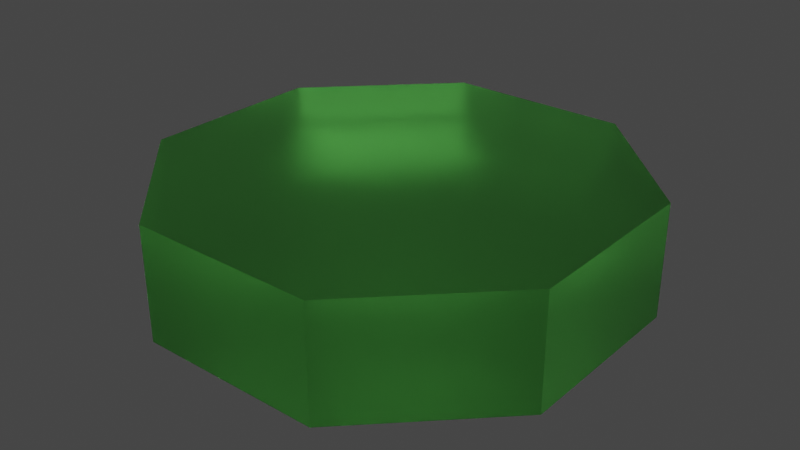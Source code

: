 # Source: esmeralda.blend  (saved by Blender 3.3.6; exported with 4.5.12 LTS)
import bpy
from mathutils import Matrix  # noqa: F401  (used for matrix-valued properties, if any)

bpy.ops.wm.read_factory_settings(use_empty=True)
scene = bpy.context.scene
scene.name = 'Scene'

# ---- collections
col_collection = bpy.data.collections.new('Collection'); scene.collection.children.link(col_collection)

# ---- materials (node trees are filled in below, after node groups)
mat_esmeralda = bpy.data.materials.new('Esmeralda')
mat_esmeralda.use_transparent_shadow = False

# ---- material node trees
mat_esmeralda.use_nodes = True; mat_esmeralda.node_tree.nodes.clear()
_N = mat_esmeralda.node_tree.nodes; _L = mat_esmeralda.node_tree.links
n0 = _N.new('ShaderNodeBsdfPrincipled'); n0.name = 'Principled BSDF'; n0.location = (10, 300)
n0.distribution = 'GGX'
n0.subsurface_method = 'RANDOM_WALK_SKIN'
n0.inputs[0].default_value = (0.1935, 1.0, 0.1528, 1.0)
n0.inputs[2].default_value = 0.3937
n0.inputs[3].default_value = 1.45
n0.inputs[18].default_value = 1.0
n0.inputs[27].default_value = (0.0, 0.0, 0.0, 1.0)
n0.inputs[28].default_value = 1.0
n1 = _N.new('ShaderNodeOutputMaterial'); n1.name = 'Material Output'; n1.location = (300, 300)
_L.new(n0.outputs[0], n1.inputs[0])
n1.is_active_output = True

# ---- world
world_world = bpy.data.worlds.new('World'); scene.world = world_world
world_world.use_nodes = True; world_world.node_tree.nodes.clear()
_N = world_world.node_tree.nodes; _L = world_world.node_tree.links
n0 = _N.new('ShaderNodeOutputWorld'); n0.name = 'World Output'; n0.location = (300, 300)
n1 = _N.new('ShaderNodeBackground'); n1.name = 'Background'; n1.location = (10, 300)
n1.inputs[0].default_value = (0.05088, 0.05088, 0.05088, 1.0)
_L.new(n1.outputs[0], n0.inputs[0])
n0.is_active_output = True
world_world.color = (0.05088, 0.05088, 0.05088)
world_world.use_sun_shadow = False
world_world.sun_shadow_jitter_overblur = 0.0

# ---- meshes
me_cube_001 = bpy.data.meshes.new('Cube.001')
me_cube_001.from_pydata([(-0.4238, -1.0, -1.0), (-1.0, -0.4238, -1.0), (-1.0, -0.4238, 1.0), (-0.4238, -1.0, 1.0), (-1.0, 0.4238, -1.0), (-0.4238, 1.0, -1.0), (-0.4238, 1.0, 1.0), (-1.0, 0.4238, 1.0), (1.0, -0.4238, -1.0), (0.4238, -1.0, -1.0), (0.4238, -1.0, 1.0), (1.0, -0.4238, 1.0), (0.4238, 1.0, -1.0), (1.0, 0.4238, -1.0), (1.0, 0.4238, 1.0), (0.4238, 1.0, 1.0)], [], [(9, 10, 3, 0), (13, 14, 11, 8), (14, 15, 6, 7, 2, 3, 10, 11), (1, 2, 7, 4), (5, 6, 15, 12), (0, 3, 2, 1), (6, 5, 4, 7), (14, 13, 12, 15), (10, 9, 8, 11), (4, 5, 12, 13, 8, 9, 0, 1)])
_uv = me_cube_001.uv_layers.new(name='UVMap')
_uv.uv.foreach_set('vector', [0.375, 0.822, 0.625, 0.822, 0.625, 0.928, 0.375, 0.928, 0.375, 0.572, 0.625, 0.572, 0.625, 0.678, 0.375, 0.678, 0.625, 0.572, 0.697, 0.5, 0.803, 0.5, 0.875, 0.572, 0.875, 0.678, 0.803, 0.75, 0.697, 0.75, 0.625, 0.678, 0.375, 0.07203, 0.625, 0.07203, 0.625, 0.178, 0.375, 0.178, 0.375, 0.322, 0.625, 0.322, 0.625, 0.428, 0.375, 0.428, 0.375, 0.0, 0.625, 0.0, 0.625, 0.07203, 0.375, 0.07203, 0.625, 0.322, 0.375, 0.322, 0.375, 0.178, 0.625, 0.178, 0.625, 0.572, 0.375, 0.572, 0.375, 0.428, 0.625, 0.428, 0.625, 0.822, 0.375, 0.822, 0.375, 0.678, 0.625, 0.678, 0.125, 0.572, 0.197, 0.5, 0.303, 0.5, 0.375, 0.572, 0.375, 0.678, 0.303, 0.75, 0.197, 0.75, 0.125, 0.678])
me_cube_001.materials.append(mat_esmeralda)
me_cube_001.update()

# ---- objects
ob_esmeralda = bpy.data.objects.new('ESMERALDA', me_cube_001)

# ---- transforms, parenting, visibility, modifiers, constraints
ob_esmeralda.location = (-1.804, -9.702, 8.842)
ob_esmeralda.scale = (0.4515, 0.4515, -0.1161)

# ---- collection membership
col_collection.objects.link(ob_esmeralda)

# ---- scene / render settings (as saved in the file)
scene.frame_start = 1; scene.frame_end = 250; scene.frame_set(1)
scene.render.engine = 'BLENDER_EEVEE_NEXT'
scene.cycles.sampling_pattern = 'TABULATED_SOBOL'
scene.cycles.use_light_tree = False
scene.view_settings.view_transform = 'Filmic'
bpy.context.view_layer.update()

# ---- added for rendering (the .blend has no active camera and no usable light): camera, sun
cam_auto = bpy.data.cameras.new('AutoCamera')
cam_auto.lens = 50.0
cam_auto.sensor_width = 36.0
cam_auto.clip_end = 1000.0
ob_auto_camera = bpy.data.objects.new('AutoCamera', cam_auto)
scene.collection.objects.link(ob_auto_camera)
ob_auto_camera.location = (-0.603666, -11.1431, 9.80311)
ob_auto_camera.rotation_euler = (1.09748, -7.21219e-08, 0.694738)
scene.camera = ob_auto_camera
light_auto_sun = bpy.data.lights.new('AutoSun', 'SUN')
light_auto_sun.energy = 3.0
light_auto_sun.angle = 0.0523599
ob_auto_sun = bpy.data.objects.new('AutoSun', light_auto_sun)
scene.collection.objects.link(ob_auto_sun)
ob_auto_sun.rotation_euler = (0.872665, 0.174533, 0.523599)
bpy.context.view_layer.update()
